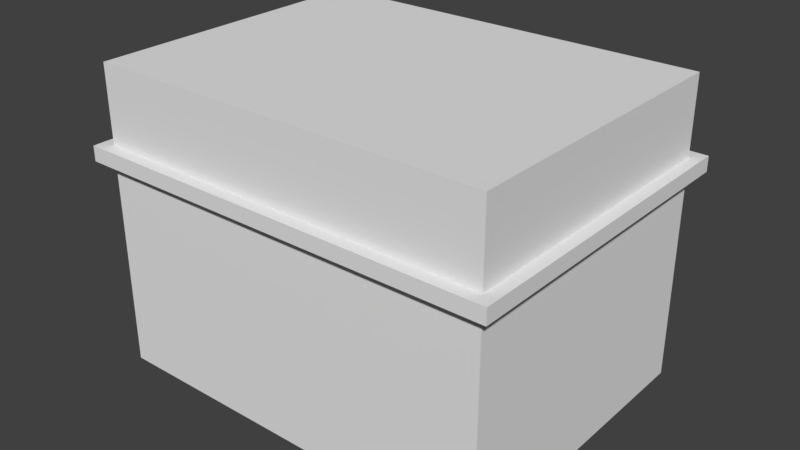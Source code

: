 # Source: lab.blend  (saved by Blender 2.78.0; exported with 4.5.12 LTS)
import bpy
from mathutils import Matrix  # noqa: F401  (used for matrix-valued properties, if any)

bpy.ops.wm.read_factory_settings(use_empty=True)
scene = bpy.context.scene
scene.name = 'Scene'

# ---- collections
col_collection_1 = bpy.data.collections.new('Collection 1'); scene.collection.children.link(col_collection_1)

# ---- materials (node trees are filled in below, after node groups)
mat_material = bpy.data.materials.new('Material')
mat_material.alpha_threshold = 0.0
mat_material.use_transparent_shadow = False
mat_material.roughness = 0.5
mat_material.line_color = (0.0, 0.0, 0.0, 1.0)
mat_material_001 = bpy.data.materials.new('Material.001')
mat_material_001.alpha_threshold = 0.0
mat_material_001.use_transparent_shadow = False
mat_material_001.roughness = 0.5
mat_material_001.line_color = (0.0, 0.0, 0.0, 1.0)
mat_material_002 = bpy.data.materials.new('Material.002')
mat_material_002.alpha_threshold = 0.0
mat_material_002.use_transparent_shadow = False
mat_material_002.roughness = 0.5
mat_material_002.line_color = (0.0, 0.0, 0.0, 1.0)

# ---- material node trees

# ---- world
world_world = bpy.data.worlds.new('World'); scene.world = world_world
world_world.color = (0.05088, 0.05088, 0.05088)
world_world.use_sun_shadow = False
world_world.sun_shadow_jitter_overblur = 0.0
world_world.cycles.sampling_method = 'MANUAL'

# ---- meshes
me_cylinder = bpy.data.meshes.new('Cylinder')
me_cylinder.from_pydata([(0.0, 1.0, -1.0), (0.0, 1.0, 1.0), (0.1951, 0.9808, -1.0), (0.1951, 0.9808, 1.0), (0.3827, 0.9239, -1.0), (0.3827, 0.9239, 1.0), (0.5556, 0.8315, -1.0), (0.5556, 0.8315, 1.0), (0.7071, 0.7071, -1.0), (0.7071, 0.7071, 1.0), (0.8315, 0.5556, -1.0), (0.8315, 0.5556, 1.0), (0.9239, 0.3827, -1.0), (0.9239, 0.3827, 1.0), (0.9808, 0.1951, -1.0), (0.9808, 0.1951, 1.0), (1.0, 7.55e-08, -1.0), (1.0, 7.55e-08, 1.0), (0.9808, -0.1951, -1.0), (0.9808, -0.1951, 1.0), (0.9239, -0.3827, -1.0), (0.9239, -0.3827, 1.0), (0.8315, -0.5556, -1.0), (0.8315, -0.5556, 1.0), (0.7071, -0.7071, -1.0), (0.7071, -0.7071, 1.0), (0.5556, -0.8315, -1.0), (0.5556, -0.8315, 1.0), (0.3827, -0.9239, -1.0), (0.3827, -0.9239, 1.0), (0.1951, -0.9808, -1.0), (0.1951, -0.9808, 1.0), (-3.258e-07, -1.0, -1.0), (-3.258e-07, -1.0, 1.0), (-0.1951, -0.9808, -1.0), (-0.1951, -0.9808, 1.0), (-0.3827, -0.9239, -1.0), (-0.3827, -0.9239, 1.0), (-0.5556, -0.8315, -1.0), (-0.5556, -0.8315, 1.0), (-0.7071, -0.7071, -1.0), (-0.7071, -0.7071, 1.0), (-0.8315, -0.5556, -1.0), (-0.8315, -0.5556, 1.0), (-0.9239, -0.3827, -1.0), (-0.9239, -0.3827, 1.0), (-0.9808, -0.1951, -1.0), (-0.9808, -0.1951, 1.0), (-1.0, 9.656e-07, -1.0), (-1.0, 9.656e-07, 1.0), (-0.9808, 0.1951, -1.0), (-0.9808, 0.1951, 1.0), (-0.9239, 0.3827, -1.0), (-0.9239, 0.3827, 1.0), (-0.8315, 0.5556, -1.0), (-0.8315, 0.5556, 1.0), (-0.7071, 0.7071, -1.0), (-0.7071, 0.7071, 1.0), (-0.5556, 0.8315, -1.0), (-0.5556, 0.8315, 1.0), (-0.3827, 0.9239, -1.0), (-0.3827, 0.9239, 1.0), (-0.1951, 0.9808, -1.0), (-0.1951, 0.9808, 1.0)], [], [(0, 1, 3, 2), (2, 3, 5, 4), (4, 5, 7, 6), (6, 7, 9, 8), (8, 9, 11, 10), (10, 11, 13, 12), (12, 13, 15, 14), (14, 15, 17, 16), (16, 17, 19, 18), (18, 19, 21, 20), (20, 21, 23, 22), (22, 23, 25, 24), (24, 25, 27, 26), (26, 27, 29, 28), (28, 29, 31, 30), (30, 31, 33, 32), (32, 33, 35, 34), (34, 35, 37, 36), (36, 37, 39, 38), (38, 39, 41, 40), (40, 41, 43, 42), (42, 43, 45, 44), (44, 45, 47, 46), (46, 47, 49, 48), (48, 49, 51, 50), (50, 51, 53, 52), (52, 53, 55, 54), (54, 55, 57, 56), (56, 57, 59, 58), (58, 59, 61, 60), (3, 1, 63, 61, 59, 57, 55, 53, 51, 49, 47, 45, 43, 41, 39, 37, 35, 33, 31, 29, 27, 25, 23, 21, 19, 17, 15, 13, 11, 9, 7, 5), (60, 61, 63, 62), (62, 63, 1, 0), (0, 2, 4, 6, 8, 10, 12, 14, 16, 18, 20, 22, 24, 26, 28, 30, 32, 34, 36, 38, 40, 42, 44, 46, 48, 50, 52, 54, 56, 58, 60, 62)])
me_cylinder.use_remesh_preserve_volume = False
me_cylinder.use_remesh_preserve_attributes = False
me_cylinder.use_mirror_vertex_groups = False
me_cylinder.update()
me_cone = bpy.data.meshes.new('Cone')
me_cone.from_pydata([(0.9808, 0.1951, -1.0), (1.0, 7.55e-08, -1.0), (0.0, 0.0, 1.0), (0.9808, -0.1951, -1.0), (0.9239, -0.3827, -1.0), (0.8315, -0.5556, -1.0), (0.7071, -0.7071, -1.0), (0.5556, -0.8315, -1.0), (0.3827, -0.9239, -1.0), (0.1951, -0.9808, -1.0), (-3.258e-07, -1.0, -1.0), (-0.1951, -0.9808, -1.0), (-0.3827, -0.9239, -1.0), (-0.5556, -0.8315, -1.0), (-0.7071, -0.7071, -1.0), (-0.8315, -0.5556, -1.0), (-0.9239, -0.3827, -1.0), (-0.9808, -0.1951, -1.0), (-1.0, 9.656e-07, -1.0), (-0.9808, 0.1951, -1.0)], [], [(0, 2, 1), (1, 2, 3), (3, 2, 4), (4, 2, 5), (5, 2, 6), (6, 2, 7), (7, 2, 8), (8, 2, 9), (9, 2, 10), (10, 2, 11), (11, 2, 12), (12, 2, 13), (13, 2, 14), (14, 2, 15), (15, 2, 16), (16, 2, 17), (17, 2, 18), (18, 2, 19), (0, 1, 3, 4, 5, 6, 7, 8, 9, 10, 11, 12, 13, 14, 15, 16, 17, 18, 19), (0, 19, 2)])
me_cone.use_remesh_preserve_volume = False
me_cone.use_remesh_preserve_attributes = False
me_cone.use_mirror_vertex_groups = False
me_cone.update()
me_cube = bpy.data.meshes.new('Cube')
me_cube.from_pydata([(1.0, 1.0, -1.0), (1.0, -1.0, -1.0), (-1.0, -1.0, -1.0), (-1.0, 1.0, -1.0), (1.0, 1.0, 1.0), (1.0, -1.0, 1.0), (-1.0, -1.0, 1.0), (-1.0, 1.0, 1.0)], [], [(0, 1, 2, 3), (4, 7, 6, 5), (0, 4, 5, 1), (1, 5, 6, 2), (2, 6, 7, 3), (4, 0, 3, 7)])
me_cube.materials.append(mat_material)
me_cube.use_remesh_preserve_volume = False
me_cube.use_remesh_preserve_attributes = False
me_cube.use_mirror_vertex_groups = False
me_cube.update()
me_cube_001 = bpy.data.meshes.new('Cube.001')
me_cube_001.from_pydata([(1.0, 1.0, -1.0), (1.0, -1.0, -1.0), (-1.0, -1.0, -1.0), (-1.0, 1.0, -1.0), (1.0, 1.0, 1.0), (1.0, -1.0, 1.0), (-1.0, -1.0, 1.0), (-1.0, 1.0, 1.0)], [], [(0, 1, 2, 3), (4, 7, 6, 5), (0, 4, 5, 1), (1, 5, 6, 2), (2, 6, 7, 3), (4, 0, 3, 7)])
me_cube_001.materials.append(mat_material_001)
me_cube_001.use_remesh_preserve_volume = False
me_cube_001.use_remesh_preserve_attributes = False
me_cube_001.use_mirror_vertex_groups = False
me_cube_001.update()
me_cube_002 = bpy.data.meshes.new('Cube.002')
me_cube_002.from_pydata([(1.0, 1.0, -1.0), (1.0, -1.0, -1.0), (-1.0, -1.0, -1.0), (-1.0, 1.0, -1.0), (1.0, 1.0, 1.0), (1.0, -1.0, 1.0), (-1.0, -1.0, 1.0), (-1.0, 1.0, 1.0)], [], [(0, 1, 2, 3), (4, 7, 6, 5), (0, 4, 5, 1), (1, 5, 6, 2), (2, 6, 7, 3)])
me_cube_002.materials.append(mat_material_002)
me_cube_002.use_remesh_preserve_volume = False
me_cube_002.use_remesh_preserve_attributes = False
me_cube_002.use_mirror_vertex_groups = False
me_cube_002.update()

# ---- objects
ob_cylinder = bpy.data.objects.new('Cylinder', me_cylinder)
ob_cone = bpy.data.objects.new('Cone', me_cone)
ob_cube = bpy.data.objects.new('Cube', me_cube)
ob_cube_001 = bpy.data.objects.new('Cube.001', me_cube_001)
ob_cube_002 = bpy.data.objects.new('Cube.002', me_cube_002)

# ---- transforms, parenting, visibility, modifiers, constraints
ob_cylinder.location = (1.082, 1.478, 1.733)
ob_cylinder.scale = (0.1, 0.1, 0.04)
ob_cylinder.lineart.crease_threshold = 0.0
ob_cone.location = (1.086, 1.448, 1.485)
ob_cone.rotation_euler = (-0.2485, -0.0, 0.0)
ob_cone.scale = (0.25, 0.8368, 0.3)
ob_cone.lineart.crease_threshold = 0.0
ob_cube.location = (0.0, 0.0, 1.5)
ob_cube.scale = (2.0, 1.5, 1.5)
ob_cube.lock_rotations_4d = False
ob_cube.empty_display_type = 'ARROWS'
ob_cube.lineart.crease_threshold = 0.0
ob_cube_001.location = (0.0, 0.0, 2.161)
ob_cube_001.scale = (2.125, 1.625, 0.075)
ob_cube_001.lock_rotations_4d = False
ob_cube_001.empty_display_type = 'ARROWS'
ob_cube_001.lineart.crease_threshold = 0.0
ob_cube_002.location = (-1.454, 1.194, 0.4192)
ob_cube_002.scale = (0.15, 0.4, 0.4)
ob_cube_002.lock_rotations_4d = False
ob_cube_002.empty_display_type = 'ARROWS'
ob_cube_002.lineart.crease_threshold = 0.0

# ---- collection membership
col_collection_1.objects.link(ob_cylinder)
col_collection_1.objects.link(ob_cone)
col_collection_1.objects.link(ob_cube)
col_collection_1.objects.link(ob_cube_001)
col_collection_1.objects.link(ob_cube_002)

# ---- scene / render settings (as saved in the file)
scene.frame_start = 1; scene.frame_end = 250; scene.frame_set(1)
scene.render.engine = 'BLENDER_EEVEE_NEXT'
scene.render.resolution_percentage = 50
scene.render.dither_intensity = 0.0
scene.cycles.use_denoising = False
scene.cycles.samples = 128
scene.cycles.sampling_pattern = 'TABULATED_SOBOL'
scene.cycles.light_sampling_threshold = 0.0
scene.cycles.use_adaptive_sampling = False
scene.cycles.use_light_tree = False
scene.cycles.blur_glossy = 0.0
scene.cycles.sample_clamp_indirect = 0.0
scene.view_settings.view_transform = 'Standard'
bpy.context.view_layer.update()

# ---- added for rendering (the .blend has no active camera and no usable light): camera, sun
cam_auto = bpy.data.cameras.new('AutoCamera')
cam_auto.lens = 50.0
cam_auto.sensor_width = 36.0
cam_auto.clip_end = 1000.0
ob_auto_camera = bpy.data.objects.new('AutoCamera', cam_auto)
scene.collection.objects.link(ob_auto_camera)
ob_auto_camera.location = (5.70238, -6.81536, 6.06191)
ob_auto_camera.rotation_euler = (1.09748, -7.21219e-08, 0.694738)
scene.camera = ob_auto_camera
light_auto_sun = bpy.data.lights.new('AutoSun', 'SUN')
light_auto_sun.energy = 3.0
light_auto_sun.angle = 0.0523599
ob_auto_sun = bpy.data.objects.new('AutoSun', light_auto_sun)
scene.collection.objects.link(ob_auto_sun)
ob_auto_sun.rotation_euler = (0.872665, 0.174533, 0.523599)
bpy.context.view_layer.update()
